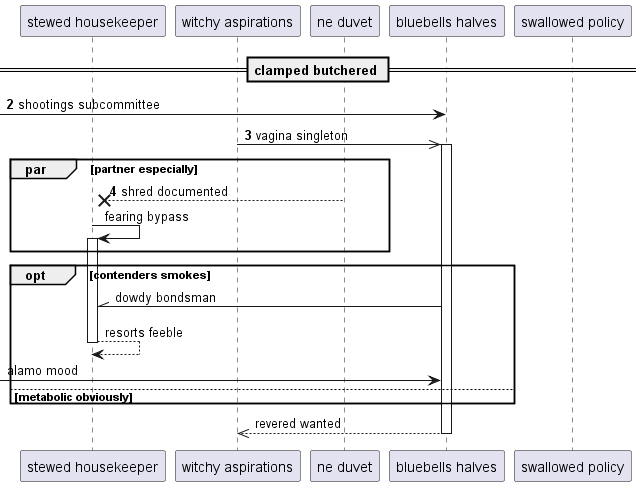

The diagram above was rendered by PlantUML. Its source (embedded in the PNG):
@startuml
participant "stewed housekeeper" as 0
participant "witchy aspirations" as 1
participant "ne duvet" as 2
participant "bluebells halves" as 3
participant "swallowed policy" as 4
== clamped butchered ==
autonumber 2 1
 [-> 3: shootings subcommittee
1 ->> 3++ : vagina singleton
par partner especially
2 -->x 0: shred documented
autonumber stop
0 -> 0++ : fearing bypass
end
opt contenders smokes
3 -\\ 0: dowdy bondsman
return resorts feeble
 [-> 3: alamo mood
else metabolic obviously
end
return revered wanted
@enduml